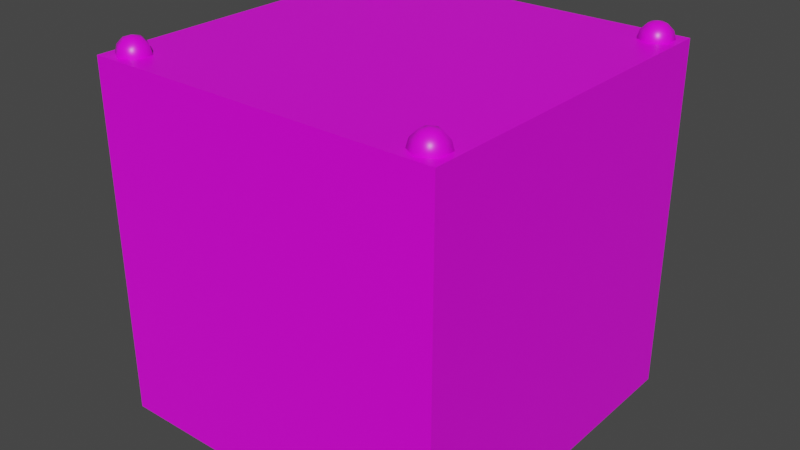 # Source: rainbow_orange.blend  (saved by Blender 4.2.66; exported with 4.5.12 LTS)
import bpy
from mathutils import Matrix  # noqa: F401  (used for matrix-valued properties, if any)

bpy.ops.wm.read_factory_settings(use_empty=True)
scene = bpy.context.scene
scene.name = 'Scene'

# ---- collections
col_collection = bpy.data.collections.new('Collection'); scene.collection.children.link(col_collection)

# ---- images (referenced by path relative to the original .blend; pixels are not part of the script)
import os
ASSET_DIR = os.environ.get("B2B_ASSET_DIR", "")  # directory of the original .blend (textures are referenced by path, not embedded)
HERE = os.path.dirname(os.path.abspath(__file__))  # packed textures are extracted next to this script under _unpacked/

def load_image(name, relpath, width, height, colorspace="sRGB"):
    """Load a texture the original file referenced (path relative to the .blend, or extracted next to this script)."""
    p = next((c for c in (os.path.join(HERE, relpath), os.path.join(ASSET_DIR, relpath)) if relpath and os.path.exists(c)), "")
    if p:
        img = bpy.data.images.load(p, check_existing=True)
        img.name = name
    else:  # same state as the original file: an image datablock whose file is absent (Cycles renders it pink)
        img = bpy.data.images.new(name, width, height)
        img.source = "FILE"
        img.filepath = "//" + (relpath or name)
    img.colorspace_settings.name = colorspace
    return img
img_carry_vault_tex_png = load_image('carry_vault_tex.png', 'carry_vault_tex.png', 1024, 1024, 'sRGB')

# ---- materials (node trees are filled in below, after node groups)
mat_carry_vault_material = bpy.data.materials.new('carry_vault_material')
mat_carry_vault_material.alpha_threshold = 0.0
mat_carry_vault_material.use_transparent_shadow = False
mat_carry_vault_material.line_color = (0.0, 0.0, 0.0, 1.0)

# ---- material node trees
mat_carry_vault_material.use_nodes = True; mat_carry_vault_material.node_tree.nodes.clear()
_N = mat_carry_vault_material.node_tree.nodes; _L = mat_carry_vault_material.node_tree.links
n0 = _N.new('ShaderNodeOutputMaterial'); n0.name = 'Material Output'; n0.location = (300, 300)
n1 = _N.new('ShaderNodeBsdfPrincipled'); n1.name = 'Principled BSDF'; n1.location = (10, 300)
n1.distribution = 'GGX'
n1.subsurface_method = 'RANDOM_WALK_SKIN'
n1.inputs[2].default_value = 0.4
n1.inputs[3].default_value = 1.45
n1.inputs[27].default_value = (0.0, 0.0, 0.0, 1.0)
n1.inputs[28].default_value = 1.0
n2 = _N.new('ShaderNodeTexImage'); n2.name = '画像テクスチャ'; n2.location = (-280, 280)
n2.image = img_carry_vault_tex_png
_L.new(n1.outputs[0], n0.inputs[0])
_L.new(n2.outputs[0], n1.inputs[0])
n0.is_active_output = True

# ---- world
world_world = bpy.data.worlds.new('World'); scene.world = world_world
world_world.use_nodes = True; world_world.node_tree.nodes.clear()
_N = world_world.node_tree.nodes; _L = world_world.node_tree.links
n0 = _N.new('ShaderNodeOutputWorld'); n0.name = 'World Output'; n0.location = (300, 300)
n1 = _N.new('ShaderNodeBackground'); n1.name = 'Background'; n1.location = (10, 300)
n1.inputs[0].default_value = (0.05088, 0.05088, 0.05088, 1.0)
_L.new(n1.outputs[0], n0.inputs[0])
n0.is_active_output = True
world_world.color = (0.05088, 0.05088, 0.05088)
world_world.use_sun_shadow = False
world_world.sun_shadow_jitter_overblur = 0.0

# ---- meshes
me_cube = bpy.data.meshes.new('Cube')
me_cube.from_pydata([(1.0, 1.0, 0.0), (1.0, 1.0, -2.0), (0.88, 0.9274, 0.07976), (0.88, 0.962, 0.0451), (0.88, 0.9747, -0.002255), (0.88, 0.962, -0.04961), (0.88, 0.9274, -0.08428), (0.921, 0.9037, 0.07976), (0.951, 0.921, 0.0451), (0.962, 0.9274, -0.002255), (0.951, 0.921, -0.04961), (0.921, 0.9037, -0.08428), (0.921, 0.8563, 0.07976), (0.951, 0.839, 0.0451), (0.962, 0.8326, -0.002255), (0.951, 0.839, -0.04961), (0.921, 0.8563, -0.08428), (0.88, 0.8326, 0.07976), (0.88, 0.798, 0.0451), (0.88, 0.7853, -0.002255), (0.88, 0.798, -0.04961), (0.88, 0.8326, -0.08428), (0.88, 0.88, -0.09696), (0.88, 0.88, 0.09245), (0.839, 0.8563, 0.07976), (0.809, 0.839, 0.0451), (0.798, 0.8326, -0.002255), (0.809, 0.839, -0.04961), (0.839, 0.8563, -0.08428), (0.0, 0.0, -2.0), (0.0, 0.0, 0.0), (0.839, 0.9037, 0.07976), (0.809, 0.921, 0.0451), (0.798, 0.9274, -0.002255), (0.809, 0.921, -0.04961), (0.839, 0.9037, -0.08428), (0.0, 1.0, 0.0), (0.0, 1.0, -2.0), (1.0, 0.0, -2.0), (1.0, 0.0, 0.0), (-1.0, 1.0, 0.0), (-1.0, 1.0, -2.0), (-0.88, 0.9274, 0.07976), (-0.88, 0.962, 0.0451), (-0.88, 0.9747, -0.002255), (-0.88, 0.962, -0.04961), (-0.88, 0.9274, -0.08428), (-0.921, 0.9037, 0.07976), (-0.951, 0.921, 0.0451), (-0.962, 0.9274, -0.002255), (-0.951, 0.921, -0.04961), (-0.921, 0.9037, -0.08428), (-0.921, 0.8563, 0.07976), (-0.951, 0.839, 0.0451), (-0.962, 0.8326, -0.002255), (-0.951, 0.839, -0.04961), (-0.921, 0.8563, -0.08428), (-0.88, 0.8326, 0.07976), (-0.88, 0.798, 0.0451), (-0.88, 0.7853, -0.002255), (-0.88, 0.798, -0.04961), (-0.88, 0.8326, -0.08428), (-0.88, 0.88, -0.09696), (-0.88, 0.88, 0.09245), (-0.839, 0.8563, 0.07976), (-0.809, 0.839, 0.0451), (-0.798, 0.8326, -0.002255), (-0.809, 0.839, -0.04961), (-0.839, 0.8563, -0.08428), (-0.839, 0.9037, 0.07976), (-0.809, 0.921, 0.0451), (-0.798, 0.9274, -0.002255), (-0.809, 0.921, -0.04961), (-0.839, 0.9037, -0.08428), (-1.0, 0.0, -2.0), (-1.0, 0.0, 0.0), (1.0, -1.0, 0.0), (1.0, -1.0, -2.0), (0.88, -0.9274, 0.07976), (0.88, -0.962, 0.0451), (0.88, -0.9747, -0.002255), (0.88, -0.962, -0.04961), (0.88, -0.9274, -0.08428), (0.921, -0.9037, 0.07976), (0.951, -0.921, 0.0451), (0.962, -0.9274, -0.002255), (0.951, -0.921, -0.04961), (0.921, -0.9037, -0.08428), (0.921, -0.8563, 0.07976), (0.951, -0.839, 0.0451), (0.962, -0.8326, -0.002255), (0.951, -0.839, -0.04961), (0.921, -0.8563, -0.08428), (0.88, -0.8326, 0.07976), (0.88, -0.798, 0.0451), (0.88, -0.7853, -0.002255), (0.88, -0.798, -0.04961), (0.88, -0.8326, -0.08428), (0.88, -0.88, -0.09696), (0.88, -0.88, 0.09245), (0.839, -0.8563, 0.07976), (0.809, -0.839, 0.0451), (0.798, -0.8326, -0.002255), (0.809, -0.839, -0.04961), (0.839, -0.8563, -0.08428), (0.839, -0.9037, 0.07976), (0.809, -0.921, 0.0451), (0.798, -0.9274, -0.002255), (0.809, -0.921, -0.04961), (0.839, -0.9037, -0.08428), (0.0, -1.0, 0.0), (0.0, -1.0, -2.0), (-1.0, -1.0, 0.0), (-1.0, -1.0, -2.0), (-0.88, -0.9274, 0.07976), (-0.88, -0.962, 0.0451), (-0.88, -0.9747, -0.002255), (-0.88, -0.962, -0.04961), (-0.88, -0.9274, -0.08428), (-0.921, -0.9037, 0.07976), (-0.951, -0.921, 0.0451), (-0.962, -0.9274, -0.002255), (-0.951, -0.921, -0.04961), (-0.921, -0.9037, -0.08428), (-0.921, -0.8563, 0.07976), (-0.951, -0.839, 0.0451), (-0.962, -0.8326, -0.002255), (-0.951, -0.839, -0.04961), (-0.921, -0.8563, -0.08428), (-0.88, -0.8326, 0.07976), (-0.88, -0.798, 0.0451), (-0.88, -0.7853, -0.002255), (-0.88, -0.798, -0.04961), (-0.88, -0.8326, -0.08428), (-0.88, -0.88, -0.09696), (-0.88, -0.88, 0.09245), (-0.839, -0.8563, 0.07976), (-0.809, -0.839, 0.0451), (-0.798, -0.8326, -0.002255), (-0.809, -0.839, -0.04961), (-0.839, -0.8563, -0.08428), (-0.839, -0.9037, 0.07976), (-0.809, -0.921, 0.0451), (-0.798, -0.9274, -0.002255), (-0.809, -0.921, -0.04961), (-0.839, -0.9037, -0.08428)], [], [(37, 36, 0, 1), (3, 2, 7, 8), (6, 5, 10, 11), (4, 3, 8, 9), (2, 23, 7), (22, 6, 11), (5, 4, 9, 10), (11, 10, 15, 16), (9, 8, 13, 14), (7, 23, 12), (22, 11, 16), (10, 9, 14, 15), (8, 7, 12, 13), (16, 15, 20, 21), (14, 13, 18, 19), (12, 23, 17), (22, 16, 21), (15, 14, 19, 20), (13, 12, 17, 18), (19, 18, 25, 26), (17, 23, 24), (22, 21, 28), (20, 19, 26, 27), (18, 17, 24, 25), (21, 20, 27, 28), (24, 23, 31), (22, 28, 35), (27, 26, 33, 34), (25, 24, 31, 32), (28, 27, 34, 35), (26, 25, 32, 33), (22, 35, 6), (34, 33, 4, 5), (32, 31, 2, 3), (35, 34, 5, 6), (33, 32, 3, 4), (31, 23, 2), (1, 0, 39, 38), (37, 1, 38, 29), (0, 36, 30, 39), (37, 41, 40, 36), (43, 48, 47, 42), (46, 51, 50, 45), (44, 49, 48, 43), (42, 47, 63), (62, 51, 46), (45, 50, 49, 44), (51, 56, 55, 50), (49, 54, 53, 48), (47, 52, 63), (62, 56, 51), (50, 55, 54, 49), (48, 53, 52, 47), (56, 61, 60, 55), (54, 59, 58, 53), (52, 57, 63), (62, 61, 56), (55, 60, 59, 54), (53, 58, 57, 52), (59, 66, 65, 58), (57, 64, 63), (62, 68, 61), (60, 67, 66, 59), (58, 65, 64, 57), (61, 68, 67, 60), (64, 69, 63), (62, 73, 68), (67, 72, 71, 66), (65, 70, 69, 64), (68, 73, 72, 67), (66, 71, 70, 65), (62, 46, 73), (72, 45, 44, 71), (70, 43, 42, 69), (73, 46, 45, 72), (71, 44, 43, 70), (69, 42, 63), (41, 74, 75, 40), (37, 29, 74, 41), (40, 75, 30, 36), (111, 77, 76, 110), (79, 84, 83, 78), (82, 87, 86, 81), (80, 85, 84, 79), (78, 83, 99), (98, 87, 82), (81, 86, 85, 80), (87, 92, 91, 86), (85, 90, 89, 84), (83, 88, 99), (98, 92, 87), (86, 91, 90, 85), (84, 89, 88, 83), (92, 97, 96, 91), (90, 95, 94, 89), (88, 93, 99), (98, 97, 92), (91, 96, 95, 90), (89, 94, 93, 88), (95, 102, 101, 94), (93, 100, 99), (98, 104, 97), (96, 103, 102, 95), (94, 101, 100, 93), (97, 104, 103, 96), (100, 105, 99), (98, 109, 104), (103, 108, 107, 102), (101, 106, 105, 100), (104, 109, 108, 103), (102, 107, 106, 101), (98, 82, 109), (108, 81, 80, 107), (106, 79, 78, 105), (109, 82, 81, 108), (107, 80, 79, 106), (105, 78, 99), (77, 38, 39, 76), (111, 29, 38, 77), (76, 39, 30, 110), (111, 110, 112, 113), (115, 114, 119, 120), (118, 117, 122, 123), (116, 115, 120, 121), (114, 135, 119), (134, 118, 123), (117, 116, 121, 122), (123, 122, 127, 128), (121, 120, 125, 126), (119, 135, 124), (134, 123, 128), (122, 121, 126, 127), (120, 119, 124, 125), (128, 127, 132, 133), (126, 125, 130, 131), (124, 135, 129), (134, 128, 133), (127, 126, 131, 132), (125, 124, 129, 130), (131, 130, 137, 138), (129, 135, 136), (134, 133, 140), (132, 131, 138, 139), (130, 129, 136, 137), (133, 132, 139, 140), (136, 135, 141), (134, 140, 145), (139, 138, 143, 144), (137, 136, 141, 142), (140, 139, 144, 145), (138, 137, 142, 143), (134, 145, 118), (144, 143, 116, 117), (142, 141, 114, 115), (145, 144, 117, 118), (143, 142, 115, 116), (141, 135, 114), (113, 112, 75, 74), (111, 113, 74, 29), (112, 110, 30, 75)])
me_cube.polygons.foreach_set('use_smooth', [True] * 160)
_k = set([(0, 1), (0, 36), (0, 39), (1, 37), (1, 38), (36, 40), (37, 41), (38, 77), (39, 76), (40, 41), (40, 75), (41, 74), (74, 113), (75, 112), (76, 77), (76, 110), (77, 111), (110, 112), (111, 113), (112, 113)])
me_cube.attributes.new('sharp_edge', 'BOOLEAN', 'EDGE').data.foreach_set('value', [ (min(e.vertices), max(e.vertices)) in _k for e in me_cube.edges])
_uv = me_cube.uv_layers.new(name='UVMap')
_uv.uv.foreach_set('vector', [0.1597, 0.6654, 0.1491, 0.6654, 0.1491, 0.6601, 0.1597, 0.6601, 0.1504, 0.7764, 0.1492, 0.7773, 0.1472, 0.7761, 0.1483, 0.7734, 0.1542, 0.7768, 0.1528, 0.7762, 0.154, 0.7724, 0.1564, 0.775, 0.1515, 0.7761, 0.1504, 0.7764, 0.1483, 0.7734, 0.1508, 0.7719, 0.1492, 0.7773, 0.1476, 0.7796, 0.1472, 0.7761, 0.1561, 0.779, 0.1542, 0.7768, 0.1564, 0.775, 0.1528, 0.7762, 0.1515, 0.7761, 0.1508, 0.7719, 0.154, 0.7724, 0.1564, 0.7825, 0.1554, 0.7851, 0.1533, 0.7822, 0.1544, 0.7814, 0.1529, 0.7866, 0.1497, 0.7862, 0.1509, 0.7824, 0.1522, 0.7825, 0.1474, 0.7836, 0.1476, 0.7796, 0.1495, 0.7818, 0.1561, 0.779, 0.1564, 0.7825, 0.1544, 0.7814, 0.1554, 0.7851, 0.1529, 0.7866, 0.1522, 0.7825, 0.1533, 0.7822, 0.1497, 0.7862, 0.1474, 0.7836, 0.1495, 0.7818, 0.1509, 0.7824, 0.1544, 0.7814, 0.1533, 0.7822, 0.1528, 0.7806, 0.1537, 0.7802, 0.1522, 0.7825, 0.1509, 0.7824, 0.1512, 0.7807, 0.152, 0.7807, 0.1495, 0.7818, 0.1476, 0.7796, 0.1501, 0.7805, 0.1561, 0.779, 0.1544, 0.7814, 0.1537, 0.7802, 0.1533, 0.7822, 0.1522, 0.7825, 0.152, 0.7807, 0.1528, 0.7806, 0.1509, 0.7824, 0.1495, 0.7818, 0.1501, 0.7805, 0.1512, 0.7807, 0.152, 0.7807, 0.1512, 0.7807, 0.1511, 0.7794, 0.1519, 0.7793, 0.1501, 0.7805, 0.1476, 0.7796, 0.1502, 0.7794, 0.1561, 0.779, 0.1537, 0.7802, 0.1535, 0.7792, 0.1528, 0.7806, 0.152, 0.7807, 0.1519, 0.7793, 0.1526, 0.7793, 0.1512, 0.7807, 0.1501, 0.7805, 0.1502, 0.7794, 0.1511, 0.7794, 0.1537, 0.7802, 0.1528, 0.7806, 0.1526, 0.7793, 0.1535, 0.7792, 0.1502, 0.7794, 0.1476, 0.7796, 0.1499, 0.7784, 0.1561, 0.779, 0.1535, 0.7792, 0.1536, 0.7781, 0.1526, 0.7793, 0.1519, 0.7793, 0.1517, 0.778, 0.1526, 0.778, 0.1511, 0.7794, 0.1502, 0.7794, 0.1499, 0.7784, 0.1509, 0.7781, 0.1535, 0.7792, 0.1526, 0.7793, 0.1526, 0.778, 0.1536, 0.7781, 0.1519, 0.7793, 0.1511, 0.7794, 0.1509, 0.7781, 0.1517, 0.778, 0.1561, 0.779, 0.1536, 0.7781, 0.1542, 0.7768, 0.1526, 0.778, 0.1517, 0.778, 0.1515, 0.7761, 0.1528, 0.7762, 0.1509, 0.7781, 0.1499, 0.7784, 0.1492, 0.7773, 0.1504, 0.7764, 0.1536, 0.7781, 0.1526, 0.778, 0.1528, 0.7762, 0.1542, 0.7768, 0.1517, 0.778, 0.1509, 0.7781, 0.1504, 0.7764, 0.1515, 0.7761, 0.1499, 0.7784, 0.1476, 0.7796, 0.1492, 0.7773, 0.1597, 0.6601, 0.1491, 0.6601, 0.1491, 0.6548, 0.1597, 0.6548, 0.165, 0.6601, 0.1597, 0.6601, 0.1597, 0.6548, 0.165, 0.6548, 0.1491, 0.6601, 0.1438, 0.6601, 0.1438, 0.6548, 0.1491, 0.6548, 0.1597, 0.6654, 0.1597, 0.6707, 0.1491, 0.6707, 0.1491, 0.6654, 0.1416, 0.7762, 0.1419, 0.778, 0.1408, 0.7781, 0.1402, 0.7768, 0.1452, 0.7772, 0.1445, 0.7784, 0.1435, 0.778, 0.1441, 0.7764, 0.1429, 0.7761, 0.1427, 0.7779, 0.1419, 0.778, 0.1416, 0.7762, 0.1402, 0.7768, 0.1408, 0.7781, 0.1383, 0.779, 0.1469, 0.7795, 0.1445, 0.7784, 0.1452, 0.7772, 0.1441, 0.7764, 0.1435, 0.778, 0.1427, 0.7779, 0.1429, 0.7761, 0.1445, 0.7784, 0.1443, 0.7794, 0.1433, 0.7793, 0.1435, 0.778, 0.1427, 0.7779, 0.1426, 0.7793, 0.1419, 0.7793, 0.1419, 0.778, 0.1408, 0.7781, 0.1409, 0.7792, 0.1383, 0.779, 0.1469, 0.7795, 0.1443, 0.7794, 0.1445, 0.7784, 0.1435, 0.778, 0.1433, 0.7793, 0.1426, 0.7793, 0.1427, 0.7779, 0.1419, 0.778, 0.1419, 0.7793, 0.1409, 0.7792, 0.1408, 0.7781, 0.1443, 0.7794, 0.1444, 0.7805, 0.1433, 0.7806, 0.1433, 0.7793, 0.1426, 0.7793, 0.1425, 0.7807, 0.1417, 0.7806, 0.1419, 0.7793, 0.1409, 0.7792, 0.1407, 0.7803, 0.1383, 0.779, 0.1469, 0.7795, 0.1444, 0.7805, 0.1443, 0.7794, 0.1433, 0.7793, 0.1433, 0.7806, 0.1425, 0.7807, 0.1426, 0.7793, 0.1419, 0.7793, 0.1417, 0.7806, 0.1407, 0.7803, 0.1409, 0.7792, 0.1425, 0.7807, 0.1424, 0.7825, 0.1412, 0.7823, 0.1417, 0.7806, 0.1407, 0.7803, 0.14, 0.7814, 0.1383, 0.779, 0.1469, 0.7795, 0.145, 0.7817, 0.1444, 0.7805, 0.1433, 0.7806, 0.1436, 0.7824, 0.1424, 0.7825, 0.1425, 0.7807, 0.1417, 0.7806, 0.1412, 0.7823, 0.14, 0.7814, 0.1407, 0.7803, 0.1444, 0.7805, 0.145, 0.7817, 0.1436, 0.7824, 0.1433, 0.7806, 0.14, 0.7814, 0.1378, 0.7827, 0.1383, 0.779, 0.1469, 0.7795, 0.1472, 0.7834, 0.145, 0.7817, 0.1436, 0.7824, 0.1449, 0.786, 0.1419, 0.7865, 0.1424, 0.7825, 0.1412, 0.7823, 0.1394, 0.7852, 0.1378, 0.7827, 0.14, 0.7814, 0.145, 0.7817, 0.1472, 0.7834, 0.1449, 0.786, 0.1436, 0.7824, 0.1424, 0.7825, 0.1419, 0.7865, 0.1394, 0.7852, 0.1412, 0.7823, 0.1469, 0.7795, 0.1452, 0.7772, 0.1472, 0.7761, 0.1461, 0.7734, 0.1441, 0.7764, 0.1429, 0.7761, 0.1436, 0.7719, 0.1404, 0.7723, 0.1416, 0.7762, 0.1402, 0.7768, 0.138, 0.775, 0.1472, 0.7761, 0.1452, 0.7772, 0.1441, 0.7764, 0.1461, 0.7734, 0.1436, 0.7719, 0.1429, 0.7761, 0.1416, 0.7762, 0.1404, 0.7723, 0.138, 0.775, 0.1402, 0.7768, 0.1383, 0.779, 0.1703, 0.6601, 0.1703, 0.6548, 0.1809, 0.6548, 0.1809, 0.6601, 0.165, 0.6601, 0.165, 0.6548, 0.1703, 0.6548, 0.1703, 0.6601, 0.1385, 0.6601, 0.1385, 0.6548, 0.1438, 0.6548, 0.1438, 0.6601, 0.1597, 0.6442, 0.1597, 0.6495, 0.1491, 0.6495, 0.1491, 0.6442, 0.1602, 0.7805, 0.1596, 0.7821, 0.1585, 0.7813, 0.1592, 0.7801, 0.1629, 0.7804, 0.1635, 0.7817, 0.162, 0.7823, 0.1618, 0.7806, 0.161, 0.7806, 0.1608, 0.7824, 0.1596, 0.7821, 0.1602, 0.7805, 0.1592, 0.7801, 0.1585, 0.7813, 0.1568, 0.7789, 0.1654, 0.7795, 0.1635, 0.7817, 0.1629, 0.7804, 0.1618, 0.7806, 0.162, 0.7823, 0.1608, 0.7824, 0.161, 0.7806, 0.1635, 0.7817, 0.1657, 0.7835, 0.1632, 0.7862, 0.162, 0.7823, 0.1608, 0.7824, 0.16, 0.7866, 0.1575, 0.7851, 0.1596, 0.7821, 0.1585, 0.7813, 0.1565, 0.7824, 0.1568, 0.7789, 0.1654, 0.7795, 0.1657, 0.7835, 0.1635, 0.7817, 0.162, 0.7823, 0.1632, 0.7862, 0.16, 0.7866, 0.1608, 0.7824, 0.1596, 0.7821, 0.1575, 0.7851, 0.1565, 0.7824, 0.1585, 0.7813, 0.1657, 0.776, 0.1637, 0.7772, 0.1626, 0.7763, 0.1646, 0.7734, 0.1621, 0.7719, 0.1614, 0.776, 0.1602, 0.7761, 0.159, 0.7724, 0.1566, 0.7749, 0.1588, 0.7767, 0.1568, 0.7789, 0.1654, 0.7795, 0.1637, 0.7772, 0.1657, 0.776, 0.1646, 0.7734, 0.1626, 0.7763, 0.1614, 0.776, 0.1621, 0.7719, 0.159, 0.7724, 0.1602, 0.7761, 0.1588, 0.7767, 0.1566, 0.7749, 0.1614, 0.776, 0.1612, 0.7778, 0.1604, 0.7779, 0.1602, 0.7761, 0.1588, 0.7767, 0.1594, 0.778, 0.1568, 0.7789, 0.1654, 0.7795, 0.163, 0.7783, 0.1637, 0.7772, 0.1626, 0.7763, 0.162, 0.778, 0.1612, 0.7778, 0.1614, 0.776, 0.1602, 0.7761, 0.1604, 0.7779, 0.1594, 0.778, 0.1588, 0.7767, 0.1637, 0.7772, 0.163, 0.7783, 0.162, 0.778, 0.1626, 0.7763, 0.1594, 0.778, 0.1594, 0.7791, 0.1568, 0.7789, 0.1654, 0.7795, 0.1628, 0.7793, 0.163, 0.7783, 0.162, 0.778, 0.1618, 0.7792, 0.1611, 0.7792, 0.1612, 0.7778, 0.1604, 0.7779, 0.1604, 0.7792, 0.1594, 0.7791, 0.1594, 0.778, 0.163, 0.7783, 0.1628, 0.7793, 0.1618, 0.7792, 0.162, 0.778, 0.1612, 0.7778, 0.1611, 0.7792, 0.1604, 0.7792, 0.1604, 0.7779, 0.1654, 0.7795, 0.1629, 0.7804, 0.1628, 0.7793, 0.1618, 0.7792, 0.1618, 0.7806, 0.161, 0.7806, 0.1611, 0.7792, 0.1604, 0.7792, 0.1602, 0.7805, 0.1592, 0.7801, 0.1594, 0.7791, 0.1628, 0.7793, 0.1629, 0.7804, 0.1618, 0.7806, 0.1618, 0.7792, 0.1611, 0.7792, 0.161, 0.7806, 0.1602, 0.7805, 0.1604, 0.7792, 0.1594, 0.7791, 0.1592, 0.7801, 0.1568, 0.7789, 0.1597, 0.6495, 0.1597, 0.6548, 0.1491, 0.6548, 0.1491, 0.6495, 0.165, 0.6495, 0.165, 0.6548, 0.1597, 0.6548, 0.1597, 0.6495, 0.1491, 0.6495, 0.1491, 0.6548, 0.1438, 0.6548, 0.1438, 0.6495, 0.1597, 0.6442, 0.1491, 0.6442, 0.1491, 0.6389, 0.1597, 0.6389, 0.1695, 0.7805, 0.1684, 0.7804, 0.1686, 0.7793, 0.1695, 0.7792, 0.1721, 0.7802, 0.1711, 0.7805, 0.1709, 0.7792, 0.1719, 0.7791, 0.1703, 0.7806, 0.1695, 0.7805, 0.1695, 0.7792, 0.1702, 0.7792, 0.1684, 0.7804, 0.166, 0.7795, 0.1686, 0.7793, 0.1745, 0.779, 0.1721, 0.7802, 0.1719, 0.7791, 0.1711, 0.7805, 0.1703, 0.7806, 0.1702, 0.7792, 0.1709, 0.7792, 0.1719, 0.7791, 0.1709, 0.7792, 0.1709, 0.7779, 0.172, 0.778, 0.1702, 0.7792, 0.1695, 0.7792, 0.1693, 0.778, 0.1701, 0.7779, 0.1686, 0.7793, 0.166, 0.7795, 0.1684, 0.7783, 0.1745, 0.779, 0.1719, 0.7791, 0.172, 0.778, 0.1709, 0.7792, 0.1702, 0.7792, 0.1701, 0.7779, 0.1709, 0.7779, 0.1695, 0.7792, 0.1686, 0.7793, 0.1684, 0.7783, 0.1693, 0.778, 0.172, 0.778, 0.1709, 0.7779, 0.1712, 0.7761, 0.1726, 0.7768, 0.1701, 0.7779, 0.1693, 0.778, 0.1688, 0.7763, 0.1699, 0.776, 0.1684, 0.7783, 0.166, 0.7795, 0.1677, 0.7772, 0.1745, 0.779, 0.172, 0.778, 0.1726, 0.7768, 0.1709, 0.7779, 0.1701, 0.7779, 0.1699, 0.776, 0.1712, 0.7761, 0.1693, 0.778, 0.1684, 0.7783, 0.1677, 0.7772, 0.1688, 0.7763, 0.1699, 0.776, 0.1688, 0.7763, 0.1667, 0.7734, 0.1693, 0.7719, 0.1677, 0.7772, 0.166, 0.7795, 0.1657, 0.776, 0.1745, 0.779, 0.1726, 0.7768, 0.1748, 0.775, 0.1712, 0.7761, 0.1699, 0.776, 0.1693, 0.7719, 0.1724, 0.7723, 0.1688, 0.7763, 0.1677, 0.7772, 0.1657, 0.776, 0.1667, 0.7734, 0.1726, 0.7768, 0.1712, 0.7761, 0.1724, 0.7723, 0.1748, 0.775, 0.1658, 0.7832, 0.166, 0.7795, 0.1678, 0.7816, 0.1745, 0.779, 0.1748, 0.7825, 0.1727, 0.7813, 0.1737, 0.7852, 0.1709, 0.7868, 0.1704, 0.7824, 0.1716, 0.7821, 0.1676, 0.7862, 0.1658, 0.7832, 0.1678, 0.7816, 0.1692, 0.7822, 0.1748, 0.7825, 0.1737, 0.7852, 0.1716, 0.7821, 0.1727, 0.7813, 0.1709, 0.7868, 0.1676, 0.7862, 0.1692, 0.7822, 0.1704, 0.7824, 0.1745, 0.779, 0.1727, 0.7813, 0.1721, 0.7802, 0.1716, 0.7821, 0.1704, 0.7824, 0.1703, 0.7806, 0.1711, 0.7805, 0.1692, 0.7822, 0.1678, 0.7816, 0.1684, 0.7804, 0.1695, 0.7805, 0.1727, 0.7813, 0.1716, 0.7821, 0.1711, 0.7805, 0.1721, 0.7802, 0.1704, 0.7824, 0.1692, 0.7822, 0.1695, 0.7805, 0.1703, 0.7806, 0.1678, 0.7816, 0.166, 0.7795, 0.1684, 0.7804, 0.1703, 0.6495, 0.1809, 0.6495, 0.1809, 0.6548, 0.1703, 0.6548, 0.165, 0.6495, 0.1703, 0.6495, 0.1703, 0.6548, 0.165, 0.6548, 0.1385, 0.6495, 0.1438, 0.6495, 0.1438, 0.6548, 0.1385, 0.6548])
me_cube.materials.append(mat_carry_vault_material)
me_cube.use_mirror_vertex_groups = False
me_cube.update()

# ---- objects
ob_mesh = bpy.data.objects.new('Mesh', me_cube)

# ---- transforms, parenting, visibility, modifiers, constraints
ob_mesh.location = (0.0, 0.0, 0.0)
ob_mesh.scale = (0.5, 0.5, 0.5)
ob_mesh.lock_rotations_4d = False
ob_mesh.empty_display_type = 'ARROWS'
ob_mesh.lineart.crease_threshold = 0.0

# ---- collection membership
col_collection.objects.link(ob_mesh)

# ---- scene / render settings (as saved in the file)
scene.frame_start = 1; scene.frame_end = 250; scene.frame_set(1)
scene.render.engine = 'BLENDER_EEVEE_NEXT'
scene.cycles.sampling_pattern = 'TABULATED_SOBOL'
scene.cycles.use_light_tree = False
scene.view_settings.view_transform = 'Filmic'
bpy.context.view_layer.update()

# ---- added for rendering (the .blend has no active camera and no usable light): camera, sun
cam_auto = bpy.data.cameras.new('AutoCamera')
cam_auto.lens = 50.0
cam_auto.sensor_width = 36.0
cam_auto.clip_end = 1000.0
ob_auto_camera = bpy.data.objects.new('AutoCamera', cam_auto)
scene.collection.objects.link(ob_auto_camera)
ob_auto_camera.location = (1.6276, -1.95312, 0.825197)
ob_auto_camera.rotation_euler = (1.09748, -7.21219e-08, 0.694738)
scene.camera = ob_auto_camera
light_auto_sun = bpy.data.lights.new('AutoSun', 'SUN')
light_auto_sun.energy = 3.0
light_auto_sun.angle = 0.0523599
ob_auto_sun = bpy.data.objects.new('AutoSun', light_auto_sun)
scene.collection.objects.link(ob_auto_sun)
ob_auto_sun.rotation_euler = (0.872665, 0.174533, 0.523599)
bpy.context.view_layer.update()
